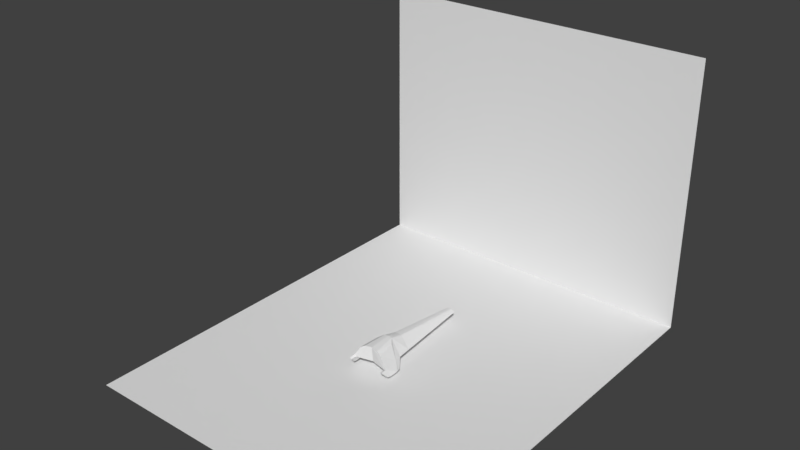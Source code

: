 # Source: track.test.004.blend  (saved by Blender 2.77.0; exported with 4.5.12 LTS)
import bpy
from mathutils import Matrix  # noqa: F401  (used for matrix-valued properties, if any)

bpy.ops.wm.read_factory_settings(use_empty=True)
scene = bpy.context.scene
scene.name = 'Scene'

# ---- collections
col_collection_1 = bpy.data.collections.new('Collection 1'); scene.collection.children.link(col_collection_1)

# ---- world
world_world = bpy.data.worlds.new('World'); scene.world = world_world
world_world.color = (0.05088, 0.05088, 0.05088)
world_world.use_sun_shadow = False
world_world.sun_shadow_jitter_overblur = 0.0
world_world.cycles.sampling_method = 'MANUAL'

# ---- meshes
me_plane = bpy.data.meshes.new('Plane')
me_plane.from_pydata([(-10.0, -11.97, 0.0), (10.0, -11.97, 0.0), (-10.0, 11.97, 0.0), (10.0, 11.97, 0.0), (-10.0, 11.97, 15.92), (10.0, 11.97, 15.92)], [], [(0, 1, 3, 2), (2, 3, 5, 4)])
me_plane.use_remesh_preserve_volume = False
me_plane.use_remesh_preserve_attributes = False
me_plane.use_mirror_vertex_groups = False
me_plane.update()
me_cube_001 = bpy.data.meshes.new('Cube.001')
me_cube_001.from_pydata([(-1.0, -2.472, -0.2092), (-0.4154, -2.364, 0.6676), (-0.3025, 4.48, -0.2092), (-0.1139, 4.377, -0.04991), (0.0, 4.445, -0.04991), (0.0, 4.548, -0.2092), (0.0, -2.3, 0.7192), (0.0, -2.223, -0.2092), (-0.2363, -0.9738, 0.7338), (-0.8231, -0.9738, -0.2092), (0.0, -0.9566, 0.7572), (0.0, -0.9566, -0.2092), (-1.11, -2.487, -0.1383), (-0.6709, -2.414, 0.5122), (-0.9332, -1.463, -0.1383), (-0.4918, -1.284, 0.6181), (-1.176, -1.441, -0.6101), (-1.162, -2.246, -0.6589), (-1.286, -1.751, -0.5392), (-1.272, -2.261, -0.588), (-1.11, -2.833, -0.1383), (-1.0, -2.818, -0.2092), (-1.272, -2.472, -0.5392), (-1.162, -2.457, -0.6101), (-0.2179, -0.1556, 0.4977), (-0.745, -0.1556, -0.2092), (0.0, -0.1309, 0.5071), (0.0, -0.1309, -0.2092)], [], [(24, 3, 2, 25), (6, 1, 0, 7), (26, 4, 3, 24), (25, 2, 5, 27), (3, 4, 5, 2), (0, 9, 11, 7), (6, 10, 8, 1), (0, 1, 13, 12), (13, 15, 14, 12), (8, 9, 14, 15), (0, 12, 20, 21), (1, 8, 15, 13), (16, 17, 19, 18), (12, 14, 18, 19), (9, 0, 17, 16), (14, 9, 16, 18), (21, 20, 22, 23), (12, 19, 22, 20), (19, 17, 23, 22), (17, 0, 21, 23), (9, 25, 27, 11), (10, 26, 24, 8), (8, 24, 25, 9)])
me_cube_001.use_remesh_preserve_volume = False
me_cube_001.use_remesh_preserve_attributes = False
me_cube_001.use_mirror_vertex_groups = False
me_cube_001.update()

# ---- objects
ob_road_static = bpy.data.objects.new('road.static', me_plane)
ob_meisar = bpy.data.objects.new('MEISAR', me_cube_001)

# ---- transforms, parenting, visibility, modifiers, constraints
ob_road_static.location = (0.0, 0.0, 0.0)
ob_road_static.lineart.crease_threshold = 0.0
ob_meisar.location = (0.0, 0.0, 0.9675)
ob_meisar.lineart.crease_threshold = 0.0
_m = ob_meisar.modifiers.new('Mirror', 'MIRROR')
_m.use_clip = True

# ---- collection membership
col_collection_1.objects.link(ob_road_static)
col_collection_1.objects.link(ob_meisar)

# ---- scene / render settings (as saved in the file)
scene.frame_start = 1; scene.frame_end = 250; scene.frame_set(1)
scene.render.engine = 'BLENDER_EEVEE_NEXT'
scene.render.resolution_percentage = 50
scene.render.dither_intensity = 0.0
scene.cycles.feature_set = 'EXPERIMENTAL'
scene.cycles.use_denoising = False
scene.cycles.samples = 128
scene.cycles.sampling_pattern = 'TABULATED_SOBOL'
scene.cycles.light_sampling_threshold = 0.0
scene.cycles.use_adaptive_sampling = False
scene.cycles.use_light_tree = False
scene.cycles.blur_glossy = 0.0
scene.cycles.sample_clamp_indirect = 0.0
scene.view_settings.view_transform = 'Standard'
bpy.context.view_layer.update()

# ---- added for rendering (the .blend has no active camera and no usable light): camera, sun
cam_auto = bpy.data.cameras.new('AutoCamera')
cam_auto.lens = 50.0
cam_auto.sensor_width = 36.0
cam_auto.clip_end = 1000.0
ob_auto_camera = bpy.data.objects.new('AutoCamera', cam_auto)
scene.collection.objects.link(ob_auto_camera)
ob_auto_camera.location = (32.4072, -38.8886, 33.8853)
ob_auto_camera.rotation_euler = (1.09748, -7.21219e-08, 0.694738)
scene.camera = ob_auto_camera
light_auto_sun = bpy.data.lights.new('AutoSun', 'SUN')
light_auto_sun.energy = 3.0
light_auto_sun.angle = 0.0523599
ob_auto_sun = bpy.data.objects.new('AutoSun', light_auto_sun)
scene.collection.objects.link(ob_auto_sun)
ob_auto_sun.rotation_euler = (0.872665, 0.174533, 0.523599)
bpy.context.view_layer.update()

